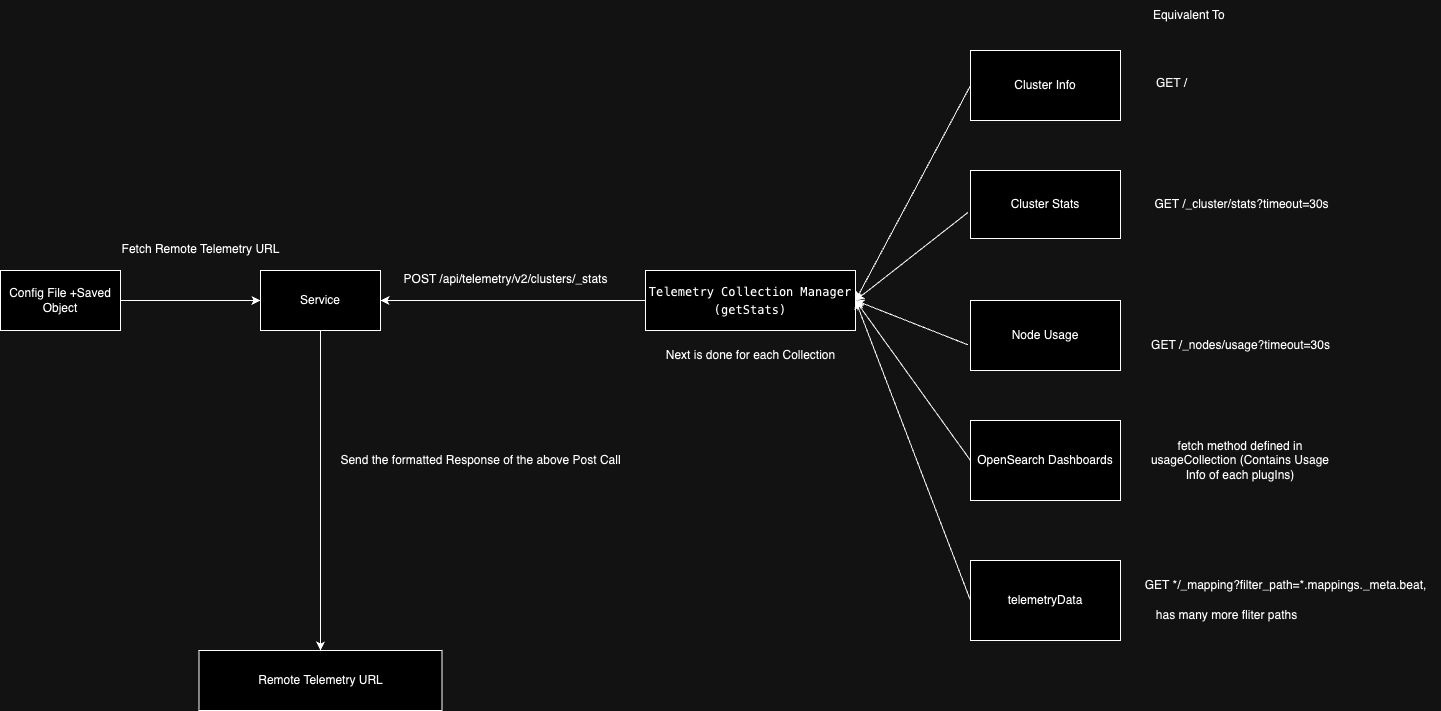

The diagram above was exported from draw.io. Its source (the exported page's mxGraphModel, read from the mxfile embedded in the PNG):
<mxGraphModel dx="2403" dy="981" grid="1" gridSize="10" guides="1" tooltips="1" connect="1" arrows="1" fold="1" page="1" pageScale="1" pageWidth="850" pageHeight="1100" math="0" shadow="0">
  <root>
    <mxCell id="0" />
    <mxCell id="1" parent="0" />
    <mxCell id="XyAOIqsO5BrM_O_NXDzF-6" style="edgeStyle=orthogonalEdgeStyle;rounded=0;orthogonalLoop=1;jettySize=auto;html=1;entryX=0;entryY=0.5;entryDx=0;entryDy=0;endArrow=none;endFill=0;startArrow=classic;startFill=1;" edge="1" parent="1" source="XyAOIqsO5BrM_O_NXDzF-1" target="XyAOIqsO5BrM_O_NXDzF-5">
      <mxGeometry relative="1" as="geometry" />
    </mxCell>
    <mxCell id="XyAOIqsO5BrM_O_NXDzF-31" style="edgeStyle=orthogonalEdgeStyle;rounded=0;orthogonalLoop=1;jettySize=auto;html=1;entryX=0.5;entryY=0;entryDx=0;entryDy=0;" edge="1" parent="1" source="XyAOIqsO5BrM_O_NXDzF-1" target="XyAOIqsO5BrM_O_NXDzF-30">
      <mxGeometry relative="1" as="geometry" />
    </mxCell>
    <mxCell id="XyAOIqsO5BrM_O_NXDzF-33" style="edgeStyle=orthogonalEdgeStyle;rounded=0;orthogonalLoop=1;jettySize=auto;html=1;entryX=1;entryY=0.5;entryDx=0;entryDy=0;endArrow=none;endFill=0;startArrow=classic;startFill=1;" edge="1" parent="1" source="XyAOIqsO5BrM_O_NXDzF-1" target="XyAOIqsO5BrM_O_NXDzF-2">
      <mxGeometry relative="1" as="geometry" />
    </mxCell>
    <mxCell id="XyAOIqsO5BrM_O_NXDzF-1" value="Service" style="rounded=0;whiteSpace=wrap;html=1;" vertex="1" parent="1">
      <mxGeometry x="40" y="270" width="120" height="60" as="geometry" />
    </mxCell>
    <mxCell id="XyAOIqsO5BrM_O_NXDzF-2" value="Config File +Saved Object" style="rounded=0;whiteSpace=wrap;html=1;" vertex="1" parent="1">
      <mxGeometry x="-220" y="270" width="120" height="60" as="geometry" />
    </mxCell>
    <mxCell id="XyAOIqsO5BrM_O_NXDzF-4" value="Fetch Remote Telemetry URL" style="text;html=1;align=center;verticalAlign=middle;resizable=0;points=[];autosize=1;strokeColor=none;fillColor=none;" vertex="1" parent="1">
      <mxGeometry x="-110" y="234" width="180" height="30" as="geometry" />
    </mxCell>
    <mxCell id="XyAOIqsO5BrM_O_NXDzF-5" value="&lt;div style=&quot;font-family: Menlo, Monaco, &amp;quot;Courier New&amp;quot;, monospace; line-height: 18px;&quot;&gt;Telemetry Collection Manager&lt;/div&gt;&lt;div style=&quot;font-family: Menlo, Monaco, &amp;quot;Courier New&amp;quot;, monospace; line-height: 18px;&quot;&gt;(getStats)&lt;/div&gt;" style="rounded=0;whiteSpace=wrap;html=1;" vertex="1" parent="1">
      <mxGeometry x="425" y="270" width="210" height="60" as="geometry" />
    </mxCell>
    <mxCell id="XyAOIqsO5BrM_O_NXDzF-7" value="POST /api/telemetry/v2/clusters/_stats" style="text;html=1;align=center;verticalAlign=middle;resizable=0;points=[];autosize=1;strokeColor=none;fillColor=none;" vertex="1" parent="1">
      <mxGeometry x="170" y="264" width="230" height="30" as="geometry" />
    </mxCell>
    <mxCell id="XyAOIqsO5BrM_O_NXDzF-8" value="Cluster Info" style="rounded=0;whiteSpace=wrap;html=1;" vertex="1" parent="1">
      <mxGeometry x="750" y="50" width="150" height="70" as="geometry" />
    </mxCell>
    <mxCell id="XyAOIqsO5BrM_O_NXDzF-9" value="Cluster Stats" style="rounded=0;whiteSpace=wrap;html=1;" vertex="1" parent="1">
      <mxGeometry x="750" y="170" width="150" height="68" as="geometry" />
    </mxCell>
    <mxCell id="XyAOIqsO5BrM_O_NXDzF-10" value="Node Usage" style="rounded=0;whiteSpace=wrap;html=1;" vertex="1" parent="1">
      <mxGeometry x="750" y="300" width="150" height="70" as="geometry" />
    </mxCell>
    <mxCell id="XyAOIqsO5BrM_O_NXDzF-11" value="OpenSearch Dashboards" style="rounded=0;whiteSpace=wrap;html=1;" vertex="1" parent="1">
      <mxGeometry x="750" y="420" width="150" height="80" as="geometry" />
    </mxCell>
    <mxCell id="XyAOIqsO5BrM_O_NXDzF-13" value="" style="endArrow=none;html=1;rounded=0;exitX=1;exitY=0.5;exitDx=0;exitDy=0;entryX=-0.017;entryY=0.617;entryDx=0;entryDy=0;entryPerimeter=0;endFill=0;startArrow=classic;startFill=1;" edge="1" parent="1" source="XyAOIqsO5BrM_O_NXDzF-5" target="XyAOIqsO5BrM_O_NXDzF-9">
      <mxGeometry width="50" height="50" relative="1" as="geometry">
        <mxPoint x="400" y="430" as="sourcePoint" />
        <mxPoint x="450" y="380" as="targetPoint" />
      </mxGeometry>
    </mxCell>
    <mxCell id="XyAOIqsO5BrM_O_NXDzF-14" value="" style="endArrow=none;html=1;rounded=0;exitX=1;exitY=0.5;exitDx=0;exitDy=0;entryX=-0.017;entryY=0.633;entryDx=0;entryDy=0;entryPerimeter=0;endFill=0;startArrow=classic;startFill=1;" edge="1" parent="1" source="XyAOIqsO5BrM_O_NXDzF-5" target="XyAOIqsO5BrM_O_NXDzF-10">
      <mxGeometry width="50" height="50" relative="1" as="geometry">
        <mxPoint x="400" y="430" as="sourcePoint" />
        <mxPoint x="450" y="380" as="targetPoint" />
      </mxGeometry>
    </mxCell>
    <mxCell id="XyAOIqsO5BrM_O_NXDzF-15" value="" style="endArrow=none;html=1;rounded=0;exitX=1;exitY=0.5;exitDx=0;exitDy=0;entryX=0;entryY=0.5;entryDx=0;entryDy=0;endFill=0;startArrow=classic;startFill=1;" edge="1" parent="1" source="XyAOIqsO5BrM_O_NXDzF-5" target="XyAOIqsO5BrM_O_NXDzF-8">
      <mxGeometry width="50" height="50" relative="1" as="geometry">
        <mxPoint x="400" y="430" as="sourcePoint" />
        <mxPoint x="450" y="380" as="targetPoint" />
      </mxGeometry>
    </mxCell>
    <mxCell id="XyAOIqsO5BrM_O_NXDzF-16" value="" style="endArrow=none;html=1;rounded=0;exitX=1;exitY=0.5;exitDx=0;exitDy=0;entryX=0;entryY=0.5;entryDx=0;entryDy=0;endFill=0;startArrow=classic;startFill=1;" edge="1" parent="1" source="XyAOIqsO5BrM_O_NXDzF-5" target="XyAOIqsO5BrM_O_NXDzF-11">
      <mxGeometry width="50" height="50" relative="1" as="geometry">
        <mxPoint x="400" y="430" as="sourcePoint" />
        <mxPoint x="450" y="380" as="targetPoint" />
      </mxGeometry>
    </mxCell>
    <mxCell id="XyAOIqsO5BrM_O_NXDzF-18" value="GET /" style="text;html=1;align=center;verticalAlign=middle;resizable=0;points=[];autosize=1;strokeColor=none;fillColor=none;" vertex="1" parent="1">
      <mxGeometry x="926" y="68" width="50" height="30" as="geometry" />
    </mxCell>
    <mxCell id="XyAOIqsO5BrM_O_NXDzF-19" value="Equivalent To&amp;nbsp;" style="text;html=1;align=center;verticalAlign=middle;resizable=0;points=[];autosize=1;strokeColor=none;fillColor=none;" vertex="1" parent="1">
      <mxGeometry x="920" width="100" height="30" as="geometry" />
    </mxCell>
    <mxCell id="XyAOIqsO5BrM_O_NXDzF-20" value="GET /_cluster/stats?timeout=30s" style="text;html=1;align=center;verticalAlign=middle;resizable=0;points=[];autosize=1;strokeColor=none;fillColor=none;" vertex="1" parent="1">
      <mxGeometry x="921" y="189" width="200" height="30" as="geometry" />
    </mxCell>
    <mxCell id="XyAOIqsO5BrM_O_NXDzF-22" value="GET /_nodes/usage?timeout=30s" style="text;html=1;align=center;verticalAlign=middle;resizable=0;points=[];autosize=1;strokeColor=none;fillColor=none;" vertex="1" parent="1">
      <mxGeometry x="920" y="330" width="200" height="30" as="geometry" />
    </mxCell>
    <mxCell id="XyAOIqsO5BrM_O_NXDzF-24" value="Next is done for each Collection" style="text;html=1;align=center;verticalAlign=middle;resizable=0;points=[];autosize=1;strokeColor=none;fillColor=none;" vertex="1" parent="1">
      <mxGeometry x="435" y="340" width="190" height="30" as="geometry" />
    </mxCell>
    <mxCell id="XyAOIqsO5BrM_O_NXDzF-25" value="telemetryData" style="rounded=0;whiteSpace=wrap;html=1;" vertex="1" parent="1">
      <mxGeometry x="750" y="560" width="150" height="80" as="geometry" />
    </mxCell>
    <mxCell id="XyAOIqsO5BrM_O_NXDzF-26" value="" style="endArrow=none;html=1;rounded=0;exitX=1;exitY=0.5;exitDx=0;exitDy=0;entryX=0;entryY=0.5;entryDx=0;entryDy=0;endFill=0;startArrow=classic;startFill=1;" edge="1" parent="1" source="XyAOIqsO5BrM_O_NXDzF-5" target="XyAOIqsO5BrM_O_NXDzF-25">
      <mxGeometry width="50" height="50" relative="1" as="geometry">
        <mxPoint x="520" y="280" as="sourcePoint" />
        <mxPoint x="570" y="230" as="targetPoint" />
      </mxGeometry>
    </mxCell>
    <mxCell id="XyAOIqsO5BrM_O_NXDzF-27" value="fetch method defined in usageCollection (Contains Usage Info of each plugIns)" style="text;html=1;strokeColor=none;fillColor=none;align=center;verticalAlign=middle;whiteSpace=wrap;rounded=0;" vertex="1" parent="1">
      <mxGeometry x="920" y="435" width="200" height="50" as="geometry" />
    </mxCell>
    <mxCell id="XyAOIqsO5BrM_O_NXDzF-28" value="GET */_mapping?filter_path=*.mappings._meta.beat,      " style="text;html=1;align=center;verticalAlign=middle;resizable=0;points=[];autosize=1;strokeColor=none;fillColor=none;" vertex="1" parent="1">
      <mxGeometry x="910" y="570" width="310" height="30" as="geometry" />
    </mxCell>
    <mxCell id="XyAOIqsO5BrM_O_NXDzF-29" value="has many more fliter paths" style="text;html=1;align=center;verticalAlign=middle;resizable=0;points=[];autosize=1;strokeColor=none;fillColor=none;" vertex="1" parent="1">
      <mxGeometry x="926" y="600" width="160" height="30" as="geometry" />
    </mxCell>
    <mxCell id="XyAOIqsO5BrM_O_NXDzF-30" value="Remote Telemetry URL" style="rounded=0;whiteSpace=wrap;html=1;" vertex="1" parent="1">
      <mxGeometry x="-21.5" y="650" width="243" height="60" as="geometry" />
    </mxCell>
    <mxCell id="XyAOIqsO5BrM_O_NXDzF-32" value="Send the formatted Response of the above Post Call" style="text;html=1;align=center;verticalAlign=middle;resizable=0;points=[];autosize=1;strokeColor=none;fillColor=none;" vertex="1" parent="1">
      <mxGeometry x="110" y="445" width="300" height="30" as="geometry" />
    </mxCell>
  </root>
</mxGraphModel>